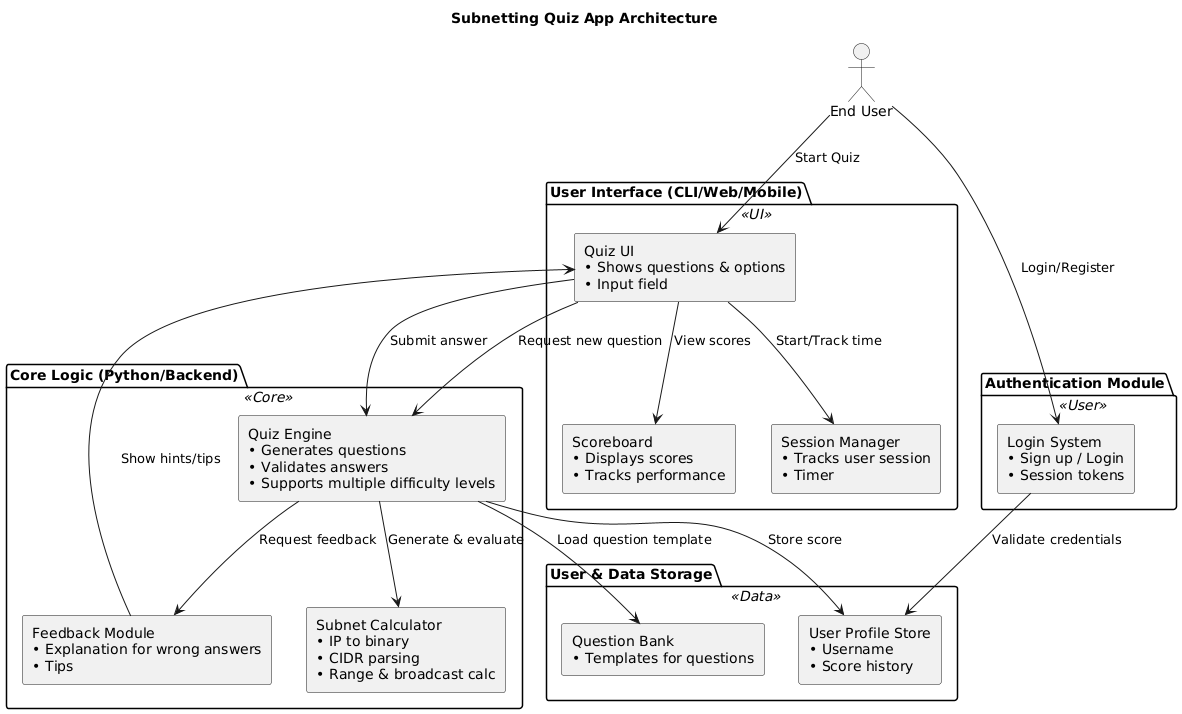

The diagram above was rendered by PlantUML. Its source (embedded in the PNG):
@startuml
skinparam componentStyle rectangle
skinparam backgroundColor #FFFFFF
skinparam rectangle {
  BackgroundColor<<Core>> #D0E8F2
  BackgroundColor<<UI>> #FBE4E6
  BackgroundColor<<Data>> #F9F1C8
  BackgroundColor<<User>> #C8E6C9
  BorderColor Black
}

title Subnetting Quiz App Architecture

package "Core Logic (Python/Backend)" <<Core>> {
  component "Quiz Engine\n• Generates questions\n• Validates answers\n• Supports multiple difficulty levels" as QuizEngine
  component "Subnet Calculator\n• IP to binary\n• CIDR parsing\n• Range & broadcast calc" as SubnetCalc
  component "Feedback Module\n• Explanation for wrong answers\n• Tips" as Feedback
}

package "User Interface (CLI/Web/Mobile)" <<UI>> {
  component "Quiz UI\n• Shows questions & options\n• Input field" as QuizUI
  component "Scoreboard\n• Displays scores\n• Tracks performance" as ScoreBoard
  component "Session Manager\n• Tracks user session\n• Timer" as SessionMgr
}

package "User & Data Storage" <<Data>> {
  component "User Profile Store\n• Username\n• Score history" as UserDB
  component "Question Bank\n• Templates for questions" as QuestionDB
}

package "Authentication Module" <<User>> {
  component "Login System\n• Sign up / Login\n• Session tokens" as Auth
}

actor "End User" as User

' User interactions
User --> Auth : Login/Register
User --> QuizUI : Start Quiz
QuizUI --> QuizEngine : Request new question
QuizEngine --> SubnetCalc : Generate & evaluate
QuizUI --> SessionMgr : Start/Track time
QuizUI --> ScoreBoard : View scores

' Answer submission
QuizUI --> QuizEngine : Submit answer
QuizEngine --> Feedback : Request feedback
Feedback --> QuizUI : Show hints/tips

' Data storage
QuizEngine --> QuestionDB : Load question template
QuizEngine --> UserDB : Store score
Auth --> UserDB : Validate credentials
@enduml